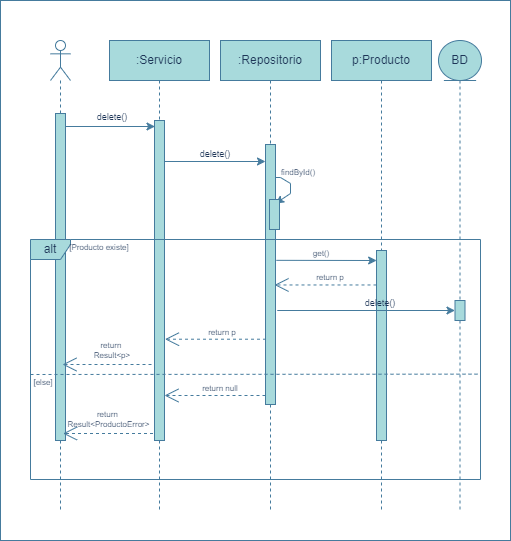

The diagram above was exported from draw.io. Its source (the exported page's mxGraphModel, read from the mxfile embedded in the PNG):
<mxGraphModel dx="1167" dy="797" grid="1" gridSize="10" guides="1" tooltips="1" connect="1" arrows="1" fold="1" page="1" pageScale="1" pageWidth="827" pageHeight="1169" math="0" shadow="0">
  <root>
    <mxCell id="0" />
    <mxCell id="1" parent="0" />
    <mxCell id="HXzrlruLaeb7ViylVVc4-67" value="" style="rounded=0;whiteSpace=wrap;html=1;fillColor=#ffffff;labelBackgroundColor=none;strokeColor=#457B9D;fontColor=#1D3557;fillStyle=solid;" parent="1" vertex="1">
      <mxGeometry x="290" y="160" width="510" height="540" as="geometry" />
    </mxCell>
    <mxCell id="HXzrlruLaeb7ViylVVc4-68" value="" style="shape=umlLifeline;perimeter=lifelinePerimeter;whiteSpace=wrap;html=1;container=1;dropTarget=0;collapsible=0;recursiveResize=0;outlineConnect=0;portConstraint=eastwest;newEdgeStyle={&quot;curved&quot;:0,&quot;rounded&quot;:0};participant=umlActor;labelBackgroundColor=none;fillColor=none;strokeColor=#457B9D;fontColor=#1D3557;" parent="1" vertex="1">
      <mxGeometry x="340" y="200" width="20" height="470" as="geometry" />
    </mxCell>
    <mxCell id="HXzrlruLaeb7ViylVVc4-69" value="" style="html=1;points=[[0,0,0,0,5],[0,1,0,0,-5],[1,0,0,0,5],[1,1,0,0,-5]];perimeter=orthogonalPerimeter;outlineConnect=0;targetShapes=umlLifeline;portConstraint=eastwest;newEdgeStyle={&quot;curved&quot;:0,&quot;rounded&quot;:0};strokeColor=#457B9D;fontColor=#1D3557;fillColor=#A8DADC;" parent="HXzrlruLaeb7ViylVVc4-68" vertex="1">
      <mxGeometry x="5" y="73" width="10" height="327" as="geometry" />
    </mxCell>
    <mxCell id="HXzrlruLaeb7ViylVVc4-70" value=":Servicio" style="shape=umlLifeline;perimeter=lifelinePerimeter;whiteSpace=wrap;html=1;container=1;dropTarget=0;collapsible=0;recursiveResize=0;outlineConnect=0;portConstraint=eastwest;newEdgeStyle={&quot;curved&quot;:0,&quot;rounded&quot;:0};strokeColor=#457B9D;fontColor=#1D3557;fillColor=#A8DADC;" parent="1" vertex="1">
      <mxGeometry x="399" y="200" width="100" height="470" as="geometry" />
    </mxCell>
    <mxCell id="HXzrlruLaeb7ViylVVc4-71" value="" style="html=1;points=[[0,0,0,0,5],[0,1,0,0,-5],[1,0,0,0,5],[1,1,0,0,-5]];perimeter=orthogonalPerimeter;outlineConnect=0;targetShapes=umlLifeline;portConstraint=eastwest;newEdgeStyle={&quot;curved&quot;:0,&quot;rounded&quot;:0};strokeColor=#457B9D;fontColor=#1D3557;fillColor=#A8DADC;" parent="HXzrlruLaeb7ViylVVc4-70" vertex="1">
      <mxGeometry x="45" y="80" width="10" height="320" as="geometry" />
    </mxCell>
    <mxCell id="HXzrlruLaeb7ViylVVc4-72" value=":Repositorio" style="shape=umlLifeline;perimeter=lifelinePerimeter;whiteSpace=wrap;html=1;container=1;dropTarget=0;collapsible=0;recursiveResize=0;outlineConnect=0;portConstraint=eastwest;newEdgeStyle={&quot;curved&quot;:0,&quot;rounded&quot;:0};strokeColor=#457B9D;fontColor=#1D3557;fillColor=#A8DADC;" parent="1" vertex="1">
      <mxGeometry x="510" y="200" width="100" height="470" as="geometry" />
    </mxCell>
    <mxCell id="HXzrlruLaeb7ViylVVc4-73" value="" style="html=1;points=[[0,0,0,0,5],[0,1,0,0,-5],[1,0,0,0,5],[1,1,0,0,-5]];perimeter=orthogonalPerimeter;outlineConnect=0;targetShapes=umlLifeline;portConstraint=eastwest;newEdgeStyle={&quot;curved&quot;:0,&quot;rounded&quot;:0};strokeColor=#457B9D;fontColor=#1D3557;fillColor=#A8DADC;" parent="HXzrlruLaeb7ViylVVc4-72" vertex="1">
      <mxGeometry x="45" y="104" width="10" height="260" as="geometry" />
    </mxCell>
    <mxCell id="HXzrlruLaeb7ViylVVc4-74" value="" style="endArrow=classic;html=1;rounded=0;strokeColor=#457B9D;fontColor=#1D3557;fillColor=#A8DADC;" parent="1" edge="1">
      <mxGeometry width="50" height="50" relative="1" as="geometry">
        <mxPoint x="355.5" y="286" as="sourcePoint" />
        <mxPoint x="444.5" y="286" as="targetPoint" />
      </mxGeometry>
    </mxCell>
    <mxCell id="HXzrlruLaeb7ViylVVc4-77" value="&lt;font style=&quot;font-size: 9px;&quot;&gt;delete()&lt;/font&gt;" style="text;html=1;align=center;verticalAlign=middle;whiteSpace=wrap;rounded=0;fontColor=#1D3557;" parent="1" vertex="1">
      <mxGeometry x="372" y="261" width="60" height="30" as="geometry" />
    </mxCell>
    <mxCell id="HXzrlruLaeb7ViylVVc4-82" value="" style="endArrow=classic;html=1;rounded=0;strokeColor=#457B9D;fontColor=#1D3557;fillColor=#A8DADC;" parent="1" target="HXzrlruLaeb7ViylVVc4-73" edge="1">
      <mxGeometry width="50" height="50" relative="1" as="geometry">
        <mxPoint x="453.9999999999998" y="321" as="sourcePoint" />
        <mxPoint x="665" y="321" as="targetPoint" />
      </mxGeometry>
    </mxCell>
    <mxCell id="HXzrlruLaeb7ViylVVc4-83" value="&lt;font style=&quot;font-size: 9px;&quot;&gt;delete()&lt;/font&gt;" style="text;html=1;align=center;verticalAlign=middle;whiteSpace=wrap;rounded=0;fontColor=#1D3557;" parent="1" vertex="1">
      <mxGeometry x="475" y="297" width="60" height="31" as="geometry" />
    </mxCell>
    <mxCell id="HXzrlruLaeb7ViylVVc4-85" value="&lt;font style=&quot;font-size: 8px;&quot;&gt;return p&lt;/font&gt;" style="text;html=1;align=center;verticalAlign=middle;whiteSpace=wrap;rounded=0;fontColor=#1D3557;" parent="1" vertex="1">
      <mxGeometry x="482" y="476" width="60" height="30" as="geometry" />
    </mxCell>
    <mxCell id="HXzrlruLaeb7ViylVVc4-86" value="&lt;div&gt;&lt;br&gt;&lt;/div&gt;" style="endArrow=open;endSize=12;dashed=1;html=1;rounded=0;strokeColor=#457B9D;fontColor=#1D3557;fillColor=#A8DADC;" parent="1" edge="1">
      <mxGeometry width="160" relative="1" as="geometry">
        <mxPoint x="441" y="524" as="sourcePoint" />
        <mxPoint x="352" y="524" as="targetPoint" />
      </mxGeometry>
    </mxCell>
    <mxCell id="HXzrlruLaeb7ViylVVc4-87" value="&lt;font style=&quot;font-size: 8px;&quot;&gt;return&amp;nbsp;&lt;/font&gt;&lt;div style=&quot;font-size: 8px;&quot;&gt;&lt;font style=&quot;font-size: 8px;&quot;&gt;Result&amp;lt;p&amp;gt;&lt;/font&gt;&lt;/div&gt;" style="text;html=1;align=center;verticalAlign=middle;whiteSpace=wrap;rounded=0;fontColor=#1D3557;" parent="1" vertex="1">
      <mxGeometry x="372" y="493" width="60" height="30" as="geometry" />
    </mxCell>
    <mxCell id="HXzrlruLaeb7ViylVVc4-96" value="BD" style="shape=umlLifeline;perimeter=lifelinePerimeter;whiteSpace=wrap;html=1;container=1;dropTarget=0;collapsible=0;recursiveResize=0;outlineConnect=0;portConstraint=eastwest;newEdgeStyle={&quot;curved&quot;:0,&quot;rounded&quot;:0};participant=umlEntity;strokeColor=#457B9D;fontColor=#1D3557;fillColor=#A8DADC;size=40;" parent="1" vertex="1">
      <mxGeometry x="728" y="200" width="43" height="470" as="geometry" />
    </mxCell>
    <mxCell id="HXzrlruLaeb7ViylVVc4-97" value="p:Producto" style="shape=umlLifeline;perimeter=lifelinePerimeter;whiteSpace=wrap;html=1;container=1;dropTarget=0;collapsible=0;recursiveResize=0;outlineConnect=0;portConstraint=eastwest;newEdgeStyle={&quot;curved&quot;:0,&quot;rounded&quot;:0};strokeColor=#457B9D;fontColor=#1D3557;fillColor=#A8DADC;size=40;" parent="1" vertex="1">
      <mxGeometry x="621" y="200" width="100" height="470" as="geometry" />
    </mxCell>
    <mxCell id="HXzrlruLaeb7ViylVVc4-98" value="" style="html=1;points=[[0,0,0,0,5],[0,1,0,0,-5],[1,0,0,0,5],[1,1,0,0,-5]];perimeter=orthogonalPerimeter;outlineConnect=0;targetShapes=umlLifeline;portConstraint=eastwest;newEdgeStyle={&quot;curved&quot;:0,&quot;rounded&quot;:0};strokeColor=#457B9D;fontColor=#1D3557;fillColor=#A8DADC;" parent="HXzrlruLaeb7ViylVVc4-97" vertex="1">
      <mxGeometry x="45" y="210" width="10" height="190" as="geometry" />
    </mxCell>
    <mxCell id="HXzrlruLaeb7ViylVVc4-99" value="" style="endArrow=classic;html=1;rounded=0;strokeColor=#457B9D;fontColor=#1D3557;fillColor=#A8DADC;" parent="1" edge="1">
      <mxGeometry width="50" height="50" relative="1" as="geometry">
        <mxPoint x="565" y="337" as="sourcePoint" />
        <mxPoint x="565" y="363.0000000000001" as="targetPoint" />
        <Array as="points">
          <mxPoint x="570" y="337" />
          <mxPoint x="580" y="343" />
          <mxPoint x="580" y="353" />
          <mxPoint x="565" y="363" />
        </Array>
      </mxGeometry>
    </mxCell>
    <mxCell id="HXzrlruLaeb7ViylVVc4-100" value="&lt;font style=&quot;font-size: 8px;&quot;&gt;findById()&lt;/font&gt;" style="text;html=1;align=center;verticalAlign=middle;whiteSpace=wrap;rounded=0;fontColor=#1D3557;" parent="1" vertex="1">
      <mxGeometry x="558" y="315" width="60" height="31" as="geometry" />
    </mxCell>
    <mxCell id="HXzrlruLaeb7ViylVVc4-101" value="" style="html=1;points=[[0,0,0,0,5],[0,1,0,0,-5],[1,0,0,0,5],[1,1,0,0,-5]];perimeter=orthogonalPerimeter;outlineConnect=0;targetShapes=umlLifeline;portConstraint=eastwest;newEdgeStyle={&quot;curved&quot;:0,&quot;rounded&quot;:0};strokeColor=#457B9D;fontColor=#1D3557;fillColor=#A8DADC;" parent="1" vertex="1">
      <mxGeometry x="559" y="359" width="10" height="30" as="geometry" />
    </mxCell>
    <mxCell id="HXzrlruLaeb7ViylVVc4-102" value="alt" style="shape=umlFrame;whiteSpace=wrap;html=1;pointerEvents=0;strokeColor=#457B9D;fontColor=#1D3557;fillColor=#A8DADC;width=40;height=20;" parent="1" vertex="1">
      <mxGeometry x="320" y="399" width="450" height="240" as="geometry" />
    </mxCell>
    <mxCell id="HXzrlruLaeb7ViylVVc4-103" value="" style="endArrow=classic;html=1;rounded=0;strokeColor=#457B9D;fontColor=#1D3557;fillColor=#A8DADC;" parent="1" edge="1" target="U1TURODHnN2RgZgPHhzZ-1">
      <mxGeometry width="50" height="50" relative="1" as="geometry">
        <mxPoint x="566.7499999999998" y="470" as="sourcePoint" />
        <mxPoint x="749" y="470" as="targetPoint" />
      </mxGeometry>
    </mxCell>
    <mxCell id="HXzrlruLaeb7ViylVVc4-104" value="&lt;span style=&quot;font-size: 8px;&quot;&gt;[Producto existe]&lt;/span&gt;" style="text;html=1;align=center;verticalAlign=middle;whiteSpace=wrap;rounded=0;fontColor=#1D3557;" parent="1" vertex="1">
      <mxGeometry x="344" y="391" width="90" height="30" as="geometry" />
    </mxCell>
    <mxCell id="HXzrlruLaeb7ViylVVc4-105" value="&lt;font style=&quot;font-size: 9px;&quot;&gt;delete()&lt;/font&gt;" style="text;html=1;align=center;verticalAlign=middle;whiteSpace=wrap;rounded=0;fontColor=#1D3557;" parent="1" vertex="1">
      <mxGeometry x="640" y="446" width="60" height="31" as="geometry" />
    </mxCell>
    <mxCell id="HXzrlruLaeb7ViylVVc4-106" value="" style="endArrow=none;dashed=1;html=1;rounded=0;strokeColor=#457B9D;fontColor=#1D3557;fillColor=#A8DADC;entryX=0.996;entryY=0.561;entryDx=0;entryDy=0;entryPerimeter=0;" parent="1" target="HXzrlruLaeb7ViylVVc4-102" edge="1">
      <mxGeometry width="50" height="50" relative="1" as="geometry">
        <mxPoint x="320" y="534" as="sourcePoint" />
        <mxPoint x="880" y="534" as="targetPoint" />
      </mxGeometry>
    </mxCell>
    <mxCell id="HXzrlruLaeb7ViylVVc4-107" value="&lt;div&gt;&lt;br&gt;&lt;/div&gt;" style="endArrow=open;endSize=12;dashed=1;html=1;rounded=0;strokeColor=#457B9D;fontColor=#1D3557;fillColor=#A8DADC;" parent="1" edge="1">
      <mxGeometry width="160" relative="1" as="geometry">
        <mxPoint x="666" y="444.4699999999999" as="sourcePoint" />
        <mxPoint x="564" y="444.4699999999999" as="targetPoint" />
      </mxGeometry>
    </mxCell>
    <mxCell id="HXzrlruLaeb7ViylVVc4-108" value="&lt;span style=&quot;font-size: 8px;&quot;&gt;return p&lt;/span&gt;" style="text;html=1;align=center;verticalAlign=middle;whiteSpace=wrap;rounded=0;fontColor=#1D3557;fillColor=none;fillStyle=hatch;" parent="1" vertex="1">
      <mxGeometry x="590" y="421" width="60" height="30" as="geometry" />
    </mxCell>
    <mxCell id="HXzrlruLaeb7ViylVVc4-109" value="" style="endArrow=classic;html=1;rounded=0;strokeColor=#457B9D;fontColor=#1D3557;fillColor=#A8DADC;" parent="1" edge="1">
      <mxGeometry width="50" height="50" relative="1" as="geometry">
        <mxPoint x="565.88" y="419.8299999999999" as="sourcePoint" />
        <mxPoint x="666.13" y="420" as="targetPoint" />
      </mxGeometry>
    </mxCell>
    <mxCell id="HXzrlruLaeb7ViylVVc4-110" value="&lt;span style=&quot;font-size: 8px;&quot;&gt;get()&lt;/span&gt;" style="text;html=1;align=center;verticalAlign=middle;whiteSpace=wrap;rounded=0;fontColor=#1D3557;fillColor=none;fillStyle=hatch;" parent="1" vertex="1">
      <mxGeometry x="581.13" y="397" width="60" height="30" as="geometry" />
    </mxCell>
    <mxCell id="HXzrlruLaeb7ViylVVc4-111" value="&lt;div&gt;&lt;br&gt;&lt;/div&gt;" style="endArrow=open;endSize=12;dashed=1;html=1;rounded=0;strokeColor=#457B9D;fontColor=#1D3557;fillColor=#A8DADC;" parent="1" edge="1">
      <mxGeometry width="160" relative="1" as="geometry">
        <mxPoint x="555" y="554.9999999999999" as="sourcePoint" />
        <mxPoint x="454" y="554.9999999999999" as="targetPoint" />
      </mxGeometry>
    </mxCell>
    <mxCell id="HXzrlruLaeb7ViylVVc4-112" value="&lt;font style=&quot;font-size: 8px;&quot;&gt;return null&lt;/font&gt;" style="text;html=1;align=center;verticalAlign=middle;whiteSpace=wrap;rounded=0;fontColor=#1D3557;" parent="1" vertex="1">
      <mxGeometry x="479.5" y="532" width="60" height="30" as="geometry" />
    </mxCell>
    <mxCell id="HXzrlruLaeb7ViylVVc4-113" value="&lt;div&gt;&lt;br&gt;&lt;/div&gt;" style="endArrow=open;endSize=12;dashed=1;html=1;rounded=0;strokeColor=#457B9D;fontColor=#1D3557;fillColor=#A8DADC;" parent="1" edge="1">
      <mxGeometry width="160" relative="1" as="geometry">
        <mxPoint x="442.5" y="593" as="sourcePoint" />
        <mxPoint x="352.5" y="593" as="targetPoint" />
      </mxGeometry>
    </mxCell>
    <mxCell id="HXzrlruLaeb7ViylVVc4-114" value="&lt;font style=&quot;font-size: 8px;&quot;&gt;return&amp;nbsp;&lt;/font&gt;&lt;div style=&quot;font-size: 8px;&quot;&gt;&lt;font style=&quot;font-size: 8px;&quot;&gt;Result&amp;lt;ProductoError&amp;gt;&lt;/font&gt;&lt;/div&gt;" style="text;html=1;align=center;verticalAlign=middle;whiteSpace=wrap;rounded=0;fontColor=#1D3557;" parent="1" vertex="1">
      <mxGeometry x="369.5" y="562" width="57" height="30" as="geometry" />
    </mxCell>
    <mxCell id="HXzrlruLaeb7ViylVVc4-115" value="&lt;span style=&quot;font-size: 8px;&quot;&gt;[else]&lt;/span&gt;" style="text;html=1;align=center;verticalAlign=middle;whiteSpace=wrap;rounded=0;fontColor=#1D3557;" parent="1" vertex="1">
      <mxGeometry x="303" y="526" width="60" height="30" as="geometry" />
    </mxCell>
    <mxCell id="HXzrlruLaeb7ViylVVc4-116" value="&lt;div&gt;&lt;br&gt;&lt;/div&gt;" style="endArrow=open;endSize=12;dashed=1;html=1;rounded=0;strokeColor=#457B9D;fontColor=#1D3557;fillColor=#A8DADC;" parent="1" edge="1">
      <mxGeometry width="160" relative="1" as="geometry">
        <mxPoint x="555.5" y="498.70999999999987" as="sourcePoint" />
        <mxPoint x="454.5" y="498.70999999999987" as="targetPoint" />
      </mxGeometry>
    </mxCell>
    <mxCell id="U1TURODHnN2RgZgPHhzZ-1" value="" style="html=1;points=[[0,0,0,0,5],[0,1,0,0,-5],[1,0,0,0,5],[1,1,0,0,-5]];perimeter=orthogonalPerimeter;outlineConnect=0;targetShapes=umlLifeline;portConstraint=eastwest;newEdgeStyle={&quot;curved&quot;:0,&quot;rounded&quot;:0};strokeColor=#457B9D;fontColor=#1D3557;fillColor=#A8DADC;" vertex="1" parent="1">
      <mxGeometry x="744.5" y="460" width="10" height="20" as="geometry" />
    </mxCell>
  </root>
</mxGraphModel>